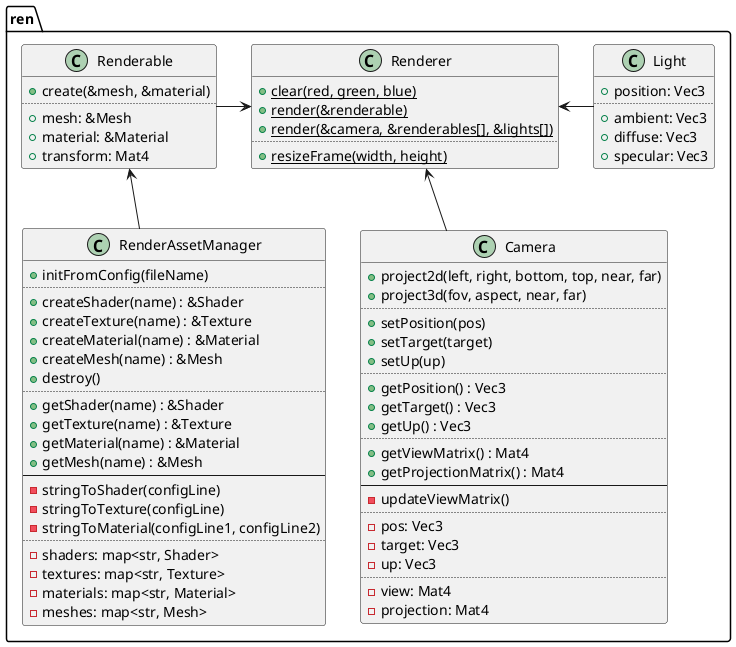

The diagram above was rendered by PlantUML. Its source (embedded in the PNG):
@startuml
set separator ::

class ren::RenderAssetManager {
	+initFromConfig(fileName)
	..
	+createShader(name) : &Shader
	+createTexture(name) : &Texture
	+createMaterial(name) : &Material
	+createMesh(name) : &Mesh
	+destroy()
	..
	+getShader(name) : &Shader
	+getTexture(name) : &Texture
	+getMaterial(name) : &Material
	+getMesh(name) : &Mesh
	--
	-stringToShader(configLine)
	-stringToTexture(configLine)
	-stringToMaterial(configLine1, configLine2)
	..
	-shaders: map<str, Shader>
	-textures: map<str, Texture>
	-materials: map<str, Material>
	-meshes: map<str, Mesh>
}

class ren::Renderable {
	+create(&mesh, &material)
	..
	+mesh: &Mesh
	+material: &Material
	+transform: Mat4
}

class ren::Camera {
	+project2d(left, right, bottom, top, near, far)
	+project3d(fov, aspect, near, far)
	..
	+setPosition(pos)
	+setTarget(target)
	+setUp(up)
	..
	+getPosition() : Vec3
	+getTarget() : Vec3
	+getUp() : Vec3
	..
	+getViewMatrix() : Mat4
	+getProjectionMatrix() : Mat4
	--
	-updateViewMatrix()
	..
	-pos: Vec3
	-target: Vec3
	-up: Vec3
	..
	-view: Mat4
	-projection: Mat4
}

class ren::Light {
	+position: Vec3
	..
	+ambient: Vec3
	+diffuse: Vec3
	+specular: Vec3
}
hide Light methods

class ren::Renderer {
	{static} +clear(red, green, blue)
	{static} +render(&renderable)
	{static} +render(&camera, &renderables[], &lights[])
	..
	{static} +resizeFrame(width, height)
}
hide Renderer fields

Renderable <-down- RenderAssetManager

Renderer <-down- Camera
Renderer <-left- Renderable
Renderer <-right- Light

@enduml